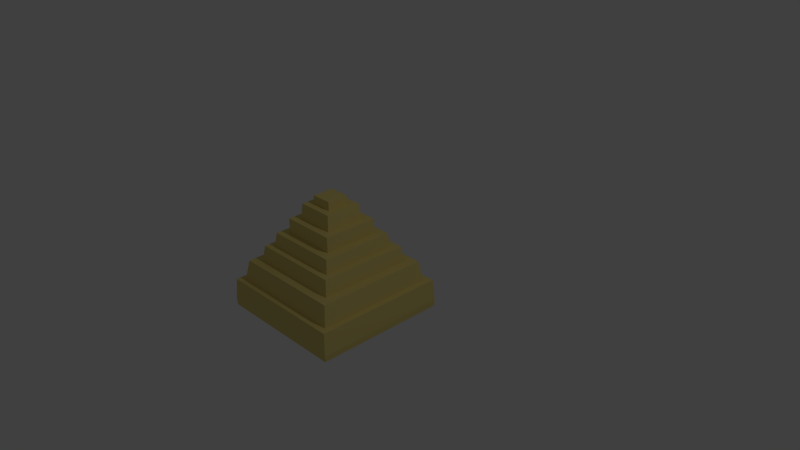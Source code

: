 # Source: Pyramid.blend  (saved by Blender 2.75.0; exported with 4.5.12 LTS)
import bpy
from mathutils import Matrix  # noqa: F401  (used for matrix-valued properties, if any)

bpy.ops.wm.read_factory_settings(use_empty=True)
scene = bpy.context.scene
scene.name = 'Scene'

# ---- collections
col_collection_1 = bpy.data.collections.new('Collection 1'); scene.collection.children.link(col_collection_1)

# ---- images (referenced by path relative to the original .blend; pixels are not part of the script)
import os
ASSET_DIR = os.environ.get("B2B_ASSET_DIR", "")  # directory of the original .blend (textures are referenced by path, not embedded)
HERE = os.path.dirname(os.path.abspath(__file__))  # packed textures are extracted next to this script under _unpacked/

def load_image(name, relpath, width, height, colorspace="sRGB"):
    """Load a texture the original file referenced (path relative to the .blend, or extracted next to this script)."""
    p = next((c for c in (os.path.join(HERE, relpath), os.path.join(ASSET_DIR, relpath)) if relpath and os.path.exists(c)), "")
    if p:
        img = bpy.data.images.load(p, check_existing=True)
        img.name = name
    else:  # same state as the original file: an image datablock whose file is absent (Cycles renders it pink)
        img = bpy.data.images.new(name, width, height)
        img.source = "FILE"
        img.filepath = "//" + (relpath or name)
    img.colorspace_settings.name = colorspace
    return img
img_ground_png_011 = load_image('Ground.png.011', '_unpacked/Ground.69856def.png', 32, 32, 'sRGB')

# ---- materials (node trees are filled in below, after node groups)
mat_material_011 = bpy.data.materials.new('Material.011')
mat_material_011.alpha_threshold = 0.0
mat_material_011.roughness = 0.5

# ---- material node trees
mat_material_011.use_nodes = True; mat_material_011.node_tree.nodes.clear()
_N = mat_material_011.node_tree.nodes; _L = mat_material_011.node_tree.links
n0 = _N.new('ShaderNodeOutputMaterial'); n0.name = 'Material Output'; n0.location = (300, 300)
n1 = _N.new('ShaderNodeBsdfDiffuse'); n1.name = 'Diffuse BSDF'; n1.location = (10, 300)
n2 = _N.new('ShaderNodeTexImage'); n2.name = 'Image Texture'; n2.location = (-180, 300)
n2.width = 140
n2.image = img_ground_png_011
_L.new(n1.outputs[0], n0.inputs[0])
_L.new(n2.outputs[0], n1.inputs[0])
n0.is_active_output = True

# ---- world
world_world = bpy.data.worlds.new('World'); scene.world = world_world
world_world.color = (0.05088, 0.05088, 0.05088)
world_world.use_sun_shadow = False
world_world.sun_shadow_jitter_overblur = 0.0
world_world.cycles.sampling_method = 'MANUAL'
world_world.cycles.sample_map_resolution = 256

# ---- cameras
cam_camera = bpy.data.cameras.new('Camera')
cam_camera.clip_end = 100.0
cam_camera.lens = 35.0
cam_camera.sensor_width = 32.0
cam_camera.sensor_height = 18.0
cam_camera.ortho_scale = 7.314
cam_camera.dof.focus_distance = 0.0

# ---- lights
light_lamp = bpy.data.lights.new('Lamp', 'POINT')
light_lamp.transmission_factor = 0.0
light_lamp.cutoff_distance = 30.0
light_lamp.energy = 100.0
light_lamp.shadow_buffer_clip_start = 1.001
light_lamp.shadow_soft_size = 0.1
light_lamp.shadow_maximum_resolution = 0.006
light_lamp.use_absolute_resolution = True
light_lamp.cycles.use_multiple_importance_sampling = False

# ---- meshes
me_cube_009 = bpy.data.meshes.new('Cube.009')
me_cube_009.from_pydata([(-0.9784, -0.9784, -0.8472), (-0.1543, -0.1543, 0.8544), (-0.9784, 0.9784, -0.8472), (-0.1543, 0.1543, 0.8544), (0.9784, -0.9784, -0.8472), (0.1543, -0.1543, 0.8544), (0.9784, 0.9784, -0.8472), (0.1543, 0.1543, 0.8544), (-0.987, -0.987, -0.7537), (-0.987, 0.987, -0.7537), (0.987, 0.987, -0.7537), (0.987, -0.987, -0.7537), (-0.874, -0.874, -0.4327), (-0.874, 0.874, -0.4327), (0.874, 0.874, -0.4327), (0.874, -0.874, -0.4327), (-0.9664, 0.9664, -0.4327), (0.9664, 0.9664, -0.4327), (0.9664, -0.9664, -0.4327), (-0.9664, -0.9664, -0.4327), (-0.824, -0.824, -0.1377), (-0.824, 0.824, -0.1377), (0.824, 0.824, -0.1377), (0.824, -0.824, -0.1377), (-0.6903, -0.6903, -0.1377), (-0.6903, 0.6903, -0.1377), (0.6903, 0.6903, -0.1377), (0.6903, -0.6903, -0.1377), (-0.6567, -0.6567, 0.09251), (-0.6567, 0.6567, 0.09251), (0.6567, 0.6567, 0.09251), (0.6567, -0.6567, 0.09251), (-0.5591, -0.5591, 0.09251), (-0.5591, 0.5591, 0.09251), (0.5591, 0.5591, 0.09251), (0.5591, -0.5591, 0.09251), (-0.5333, -0.5333, 0.2919), (-0.5333, 0.5333, 0.2919), (0.5333, 0.5333, 0.2919), (0.5333, -0.5333, 0.2919), (-0.4047, -0.4047, 0.2919), (-0.4047, 0.4047, 0.2919), (0.4047, 0.4047, 0.2919), (0.4047, -0.4047, 0.2919), (-0.4021, -0.4021, 0.5112), (-0.4021, 0.4021, 0.5112), (0.4021, 0.4021, 0.5112), (0.4021, -0.4021, 0.5112), (-0.2879, -0.2879, 0.5112), (-0.2879, 0.2879, 0.5112), (0.2879, 0.2879, 0.5112), (0.2879, -0.2879, 0.5112), (-0.2652, -0.2652, 0.7325), (-0.2652, 0.2652, 0.7325), (0.2652, 0.2652, 0.7325), (0.2652, -0.2652, 0.7325), (-0.1596, -0.1596, 0.7325), (-0.1596, 0.1596, 0.7325), (0.1596, 0.1596, 0.7325), (0.1596, -0.1596, 0.7325)], [], [(8, 9, 2, 0), (9, 10, 6, 2), (10, 11, 4, 6), (11, 8, 0, 4), (0, 2, 6, 4), (5, 7, 3, 1), (18, 19, 8, 11), (17, 18, 11, 10), (16, 17, 10, 9), (19, 16, 9, 8), (20, 21, 13, 12), (21, 22, 14, 13), (22, 23, 15, 14), (23, 20, 12, 15), (12, 13, 16, 19), (13, 14, 17, 16), (14, 15, 18, 17), (15, 12, 19, 18), (27, 24, 20, 23), (26, 27, 23, 22), (25, 26, 22, 21), (24, 25, 21, 20), (28, 29, 25, 24), (29, 30, 26, 25), (30, 31, 27, 26), (31, 28, 24, 27), (35, 32, 28, 31), (34, 35, 31, 30), (33, 34, 30, 29), (32, 33, 29, 28), (36, 37, 33, 32), (37, 38, 34, 33), (38, 39, 35, 34), (39, 36, 32, 35), (43, 40, 36, 39), (42, 43, 39, 38), (41, 42, 38, 37), (40, 41, 37, 36), (44, 45, 41, 40), (45, 46, 42, 41), (46, 47, 43, 42), (47, 44, 40, 43), (51, 48, 44, 47), (50, 51, 47, 46), (49, 50, 46, 45), (48, 49, 45, 44), (52, 53, 49, 48), (53, 54, 50, 49), (54, 55, 51, 50), (55, 52, 48, 51), (59, 56, 52, 55), (58, 59, 55, 54), (57, 58, 54, 53), (56, 57, 53, 52), (1, 3, 57, 56), (3, 7, 58, 57), (7, 5, 59, 58), (5, 1, 56, 59)])
_uv = me_cube_009.uv_layers.new(name='UVMap')
_uv.uv.foreach_set('vector', [0.3703, 0.3111, 0.4225, 0.3111, 0.4225, 0.3633, 0.3703, 0.3633, 0.3703, 0.3111, 0.4225, 0.3111, 0.4225, 0.3633, 0.3703, 0.3633, 0.3703, 0.3111, 0.4225, 0.3111, 0.4225, 0.3633, 0.3703, 0.3633, 0.3703, 0.3111, 0.4225, 0.3111, 0.4225, 0.3633, 0.3703, 0.3633, 0.3703, 0.3111, 0.4225, 0.3111, 0.4225, 0.3633, 0.3703, 0.3633, 0.3703, 0.3111, 0.4225, 0.3111, 0.4225, 0.3633, 0.3703, 0.3633, 0.3703, 0.3111, 0.4225, 0.3111, 0.4225, 0.3633, 0.3703, 0.3633, 0.3703, 0.3111, 0.4225, 0.3111, 0.4225, 0.3633, 0.3703, 0.3633, 0.3703, 0.3111, 0.4225, 0.3111, 0.4225, 0.3633, 0.3703, 0.3633, 0.3703, 0.3111, 0.4225, 0.3111, 0.4225, 0.3633, 0.3703, 0.3633, 0.3703, 0.3111, 0.4225, 0.3111, 0.4225, 0.3633, 0.3703, 0.3633, 0.3703, 0.3111, 0.4225, 0.3111, 0.4225, 0.3633, 0.3703, 0.3633, 0.3703, 0.3111, 0.4225, 0.3111, 0.4225, 0.3633, 0.3703, 0.3633, 0.3703, 0.3111, 0.4225, 0.3111, 0.4225, 0.3633, 0.3703, 0.3633, 0.3703, 0.3111, 0.4225, 0.3111, 0.4225, 0.3633, 0.3703, 0.3633, 0.3703, 0.3111, 0.4225, 0.3111, 0.4225, 0.3633, 0.3703, 0.3633, 0.3703, 0.3111, 0.4225, 0.3111, 0.4225, 0.3633, 0.3703, 0.3633, 0.3703, 0.3111, 0.4225, 0.3111, 0.4225, 0.3633, 0.3703, 0.3633, 0.3703, 0.3111, 0.4225, 0.3111, 0.4225, 0.3633, 0.3703, 0.3633, 0.3703, 0.3111, 0.4225, 0.3111, 0.4225, 0.3633, 0.3703, 0.3633, 0.3703, 0.3111, 0.4225, 0.3111, 0.4225, 0.3633, 0.3703, 0.3633, 0.3703, 0.3111, 0.4225, 0.3111, 0.4225, 0.3633, 0.3703, 0.3633, 0.3703, 0.3111, 0.4225, 0.3111, 0.4225, 0.3633, 0.3703, 0.3633, 0.3703, 0.3111, 0.4225, 0.3111, 0.4225, 0.3633, 0.3703, 0.3633, 0.3703, 0.3111, 0.4225, 0.3111, 0.4225, 0.3633, 0.3703, 0.3633, 0.3703, 0.3111, 0.4225, 0.3111, 0.4225, 0.3633, 0.3703, 0.3633, 0.3703, 0.3111, 0.4225, 0.3111, 0.4225, 0.3633, 0.3703, 0.3633, 0.3703, 0.3111, 0.4225, 0.3111, 0.4225, 0.3633, 0.3703, 0.3633, 0.3703, 0.3111, 0.4225, 0.3111, 0.4225, 0.3633, 0.3703, 0.3633, 0.3703, 0.3111, 0.4225, 0.3111, 0.4225, 0.3633, 0.3703, 0.3633, 0.3703, 0.3111, 0.4225, 0.3111, 0.4225, 0.3633, 0.3703, 0.3633, 0.3703, 0.3111, 0.4225, 0.3111, 0.4225, 0.3633, 0.3703, 0.3633, 0.3703, 0.3111, 0.4225, 0.3111, 0.4225, 0.3633, 0.3703, 0.3633, 0.3703, 0.3111, 0.4225, 0.3111, 0.4225, 0.3633, 0.3703, 0.3633, 0.3703, 0.3111, 0.4225, 0.3111, 0.4225, 0.3633, 0.3703, 0.3633, 0.3703, 0.3111, 0.4225, 0.3111, 0.4225, 0.3633, 0.3703, 0.3633, 0.3703, 0.3111, 0.4225, 0.3111, 0.4225, 0.3633, 0.3703, 0.3633, 0.3703, 0.3111, 0.4225, 0.3111, 0.4225, 0.3633, 0.3703, 0.3633, 0.3703, 0.3111, 0.4225, 0.3111, 0.4225, 0.3633, 0.3703, 0.3633, 0.3703, 0.3111, 0.4225, 0.3111, 0.4225, 0.3633, 0.3703, 0.3633, 0.3703, 0.3111, 0.4225, 0.3111, 0.4225, 0.3633, 0.3703, 0.3633, 0.3703, 0.3111, 0.4225, 0.3111, 0.4225, 0.3633, 0.3703, 0.3633, 0.3703, 0.3111, 0.4225, 0.3111, 0.4225, 0.3633, 0.3703, 0.3633, 0.3703, 0.3111, 0.4225, 0.3111, 0.4225, 0.3633, 0.3703, 0.3633, 0.3703, 0.3111, 0.4225, 0.3111, 0.4225, 0.3633, 0.3703, 0.3633, 0.3703, 0.3111, 0.4225, 0.3111, 0.4225, 0.3633, 0.3703, 0.3633, 0.3703, 0.3111, 0.4225, 0.3111, 0.4225, 0.3633, 0.3703, 0.3633, 0.3703, 0.3111, 0.4225, 0.3111, 0.4225, 0.3633, 0.3703, 0.3633, 0.3703, 0.3111, 0.4225, 0.3111, 0.4225, 0.3633, 0.3703, 0.3633, 0.3703, 0.3111, 0.4225, 0.3111, 0.4225, 0.3633, 0.3703, 0.3633, 0.3703, 0.3111, 0.4225, 0.3111, 0.4225, 0.3633, 0.3703, 0.3633, 0.3703, 0.3111, 0.4225, 0.3111, 0.4225, 0.3633, 0.3703, 0.3633, 0.3703, 0.3111, 0.4225, 0.3111, 0.4225, 0.3633, 0.3703, 0.3633, 0.3703, 0.3111, 0.4225, 0.3111, 0.4225, 0.3633, 0.3703, 0.3633, 0.3703, 0.3111, 0.4225, 0.3111, 0.4225, 0.3633, 0.3703, 0.3633, 0.3703, 0.3111, 0.4225, 0.3111, 0.4225, 0.3633, 0.3703, 0.3633, 0.3703, 0.3111, 0.4225, 0.3111, 0.4225, 0.3633, 0.3703, 0.3633, 0.3703, 0.3111, 0.4225, 0.3111, 0.4225, 0.3633, 0.3703, 0.3633])
me_cube_009.materials.append(mat_material_011)
me_cube_009.use_remesh_preserve_volume = False
me_cube_009.use_remesh_preserve_attributes = False
me_cube_009.use_mirror_vertex_groups = False
me_cube_009.update()

# ---- objects
ob_lamp = bpy.data.objects.new('Lamp', light_lamp)
ob_camera = bpy.data.objects.new('Camera', cam_camera)
ob_cube_002 = bpy.data.objects.new('Cube.002', me_cube_009)

# ---- transforms, parenting, visibility, modifiers, constraints
ob_lamp.location = (4.076, 1.005, 5.904)
ob_lamp.rotation_euler = (0.6503, 0.05522, 1.866)
ob_lamp.lock_rotations_4d = False
ob_lamp.empty_display_type = 'ARROWS'
ob_lamp.color = (0.0, 0.0, 0.0, 0.0)
ob_lamp.lineart.crease_threshold = 0.0
ob_camera.location = (7.481, -6.508, 5.344)
ob_camera.rotation_euler = (1.109, 0.01082, 0.8149)
ob_camera.lock_rotations_4d = False
ob_camera.empty_display_type = 'ARROWS'
ob_camera.color = (0.0, 0.0, 0.0, 0.0)
ob_camera.display_type = 'WIRE'
ob_camera.lineart.crease_threshold = 0.0
ob_cube_002.location = (-0.8756, 0.02498, -0.3163)
ob_cube_002.lineart.crease_threshold = 0.0

# ---- collection membership
col_collection_1.objects.link(ob_lamp)
col_collection_1.objects.link(ob_camera)
col_collection_1.objects.link(ob_cube_002)

# ---- scene / render settings (as saved in the file)
scene.camera = ob_camera
scene.frame_start = 1; scene.frame_end = 250; scene.frame_set(1)
scene.render.engine = 'CYCLES'
scene.render.resolution_percentage = 50
scene.render.dither_intensity = 0.0
scene.cycles.use_denoising = False
scene.cycles.samples = 10
scene.cycles.sampling_pattern = 'TABULATED_SOBOL'
scene.cycles.light_sampling_threshold = 0.0
scene.cycles.use_adaptive_sampling = False
scene.cycles.use_light_tree = False
scene.cycles.blur_glossy = 0.0
scene.cycles.pixel_filter_type = 'GAUSSIAN'
scene.cycles.sample_clamp_indirect = 0.0
scene.view_settings.view_transform = 'Standard'
bpy.context.view_layer.update()
